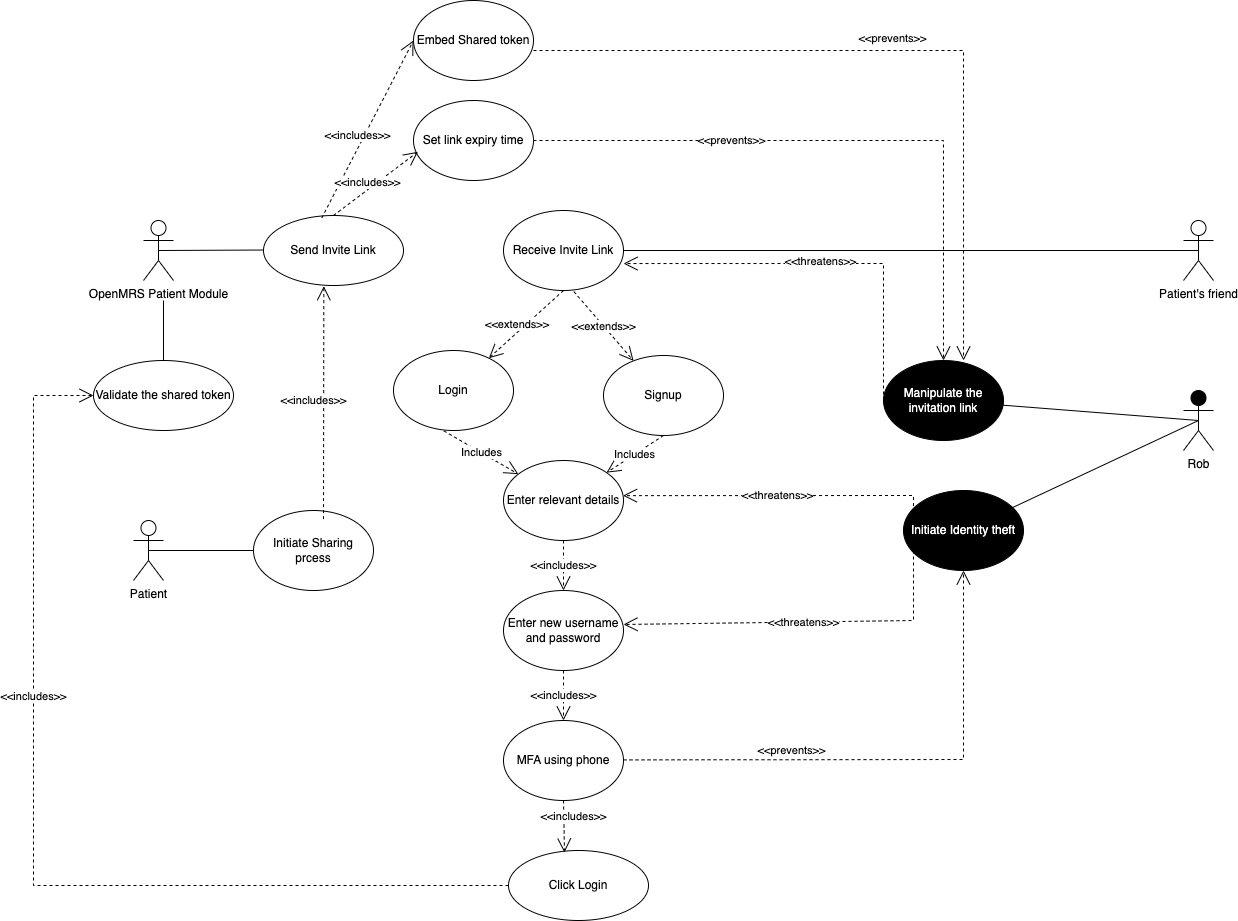

The diagram above was exported from draw.io. Its source (the exported page's mxGraphModel, read from the mxfile embedded in the PNG):
<mxGraphModel dx="2222" dy="1829" grid="1" gridSize="10" guides="1" tooltips="1" connect="1" arrows="1" fold="1" page="1" pageScale="1" pageWidth="850" pageHeight="1100" math="0" shadow="0">
  <root>
    <mxCell id="0" />
    <mxCell id="1" parent="0" />
    <mxCell id="_iwjs-DijUTAnCLsvJNr-2" value="Patient" style="shape=umlActor;verticalLabelPosition=bottom;verticalAlign=top;html=1;outlineConnect=0;" parent="1" vertex="1">
      <mxGeometry x="50" y="390" width="30" height="60" as="geometry" />
    </mxCell>
    <mxCell id="_iwjs-DijUTAnCLsvJNr-10" value="Initiate Sharing prcess" style="ellipse;whiteSpace=wrap;html=1;" parent="1" vertex="1">
      <mxGeometry x="170" y="380" width="120" height="80" as="geometry" />
    </mxCell>
    <mxCell id="_iwjs-DijUTAnCLsvJNr-12" value="" style="endArrow=none;html=1;rounded=0;exitX=0.5;exitY=0.5;exitDx=0;exitDy=0;exitPerimeter=0;entryX=0;entryY=0.5;entryDx=0;entryDy=0;" parent="1" source="_iwjs-DijUTAnCLsvJNr-2" target="_iwjs-DijUTAnCLsvJNr-10" edge="1">
      <mxGeometry width="50" height="50" relative="1" as="geometry">
        <mxPoint x="400" y="350" as="sourcePoint" />
        <mxPoint x="160" y="290" as="targetPoint" />
      </mxGeometry>
    </mxCell>
    <mxCell id="_iwjs-DijUTAnCLsvJNr-14" value="Rob" style="shape=umlActor;verticalLabelPosition=bottom;verticalAlign=top;html=1;outlineConnect=0;fillColor=#000000;" parent="1" vertex="1">
      <mxGeometry x="1100" y="260" width="30" height="60" as="geometry" />
    </mxCell>
    <mxCell id="_iwjs-DijUTAnCLsvJNr-15" value="Receive Invite Link" style="ellipse;whiteSpace=wrap;html=1;" parent="1" vertex="1">
      <mxGeometry x="420" y="80" width="120" height="80" as="geometry" />
    </mxCell>
    <mxCell id="_iwjs-DijUTAnCLsvJNr-16" value="Manipulate the invitation link" style="ellipse;whiteSpace=wrap;html=1;fillColor=#000000;fontColor=#FFFFFF;" parent="1" vertex="1">
      <mxGeometry x="800" y="230" width="120" height="80" as="geometry" />
    </mxCell>
    <mxCell id="_iwjs-DijUTAnCLsvJNr-18" value="&amp;lt;&amp;lt;includes&amp;gt;&amp;gt;" style="endArrow=open;endSize=12;dashed=1;html=1;rounded=0;exitX=1;exitY=0;exitDx=0;exitDy=0;entryX=0.431;entryY=1.01;entryDx=0;entryDy=0;entryPerimeter=0;" parent="1" target="_iwjs-DijUTAnCLsvJNr-37" edge="1">
      <mxGeometry x="0.0185" y="10" width="160" relative="1" as="geometry">
        <mxPoint x="239.9964068711932" y="388.6357287525379" as="sourcePoint" />
        <mxPoint x="242.07" y="154.99999999999991" as="targetPoint" />
        <mxPoint as="offset" />
      </mxGeometry>
    </mxCell>
    <mxCell id="_iwjs-DijUTAnCLsvJNr-19" value="&amp;lt;&amp;lt;threatens&amp;gt;&amp;gt;" style="endArrow=open;endSize=12;dashed=1;html=1;rounded=0;exitX=0;exitY=0.5;exitDx=0;exitDy=0;entryX=1;entryY=0.663;entryDx=0;entryDy=0;entryPerimeter=0;" parent="1" source="_iwjs-DijUTAnCLsvJNr-16" target="_iwjs-DijUTAnCLsvJNr-15" edge="1">
      <mxGeometry x="0.0048" y="-1" width="160" relative="1" as="geometry">
        <mxPoint x="330" y="320" as="sourcePoint" />
        <mxPoint x="490" y="320" as="targetPoint" />
        <Array as="points">
          <mxPoint x="800" y="133" />
        </Array>
        <mxPoint y="-1" as="offset" />
      </mxGeometry>
    </mxCell>
    <mxCell id="_iwjs-DijUTAnCLsvJNr-23" value="" style="endArrow=none;html=1;rounded=0;entryX=0.5;entryY=0.5;entryDx=0;entryDy=0;entryPerimeter=0;" parent="1" source="_iwjs-DijUTAnCLsvJNr-16" target="_iwjs-DijUTAnCLsvJNr-14" edge="1">
      <mxGeometry width="50" height="50" relative="1" as="geometry">
        <mxPoint x="710" y="360" as="sourcePoint" />
        <mxPoint x="760" y="310" as="targetPoint" />
      </mxGeometry>
    </mxCell>
    <mxCell id="_iwjs-DijUTAnCLsvJNr-24" value="Enter relevant details" style="ellipse;whiteSpace=wrap;html=1;" parent="1" vertex="1">
      <mxGeometry x="420" y="330" width="120" height="80" as="geometry" />
    </mxCell>
    <mxCell id="_iwjs-DijUTAnCLsvJNr-25" value="&amp;lt;&amp;lt;includes&amp;gt;&amp;gt;" style="endArrow=open;endSize=12;dashed=1;html=1;rounded=0;exitX=0.5;exitY=1;exitDx=0;exitDy=0;" parent="1" source="ZmaKD0K6qxUShYGdoeKL-6" edge="1">
      <mxGeometry width="160" relative="1" as="geometry">
        <mxPoint x="360" y="350" as="sourcePoint" />
        <mxPoint x="360" y="260" as="targetPoint" />
      </mxGeometry>
    </mxCell>
    <mxCell id="_iwjs-DijUTAnCLsvJNr-26" value="Enter new username and password" style="ellipse;whiteSpace=wrap;html=1;" parent="1" vertex="1">
      <mxGeometry x="420" y="460" width="120" height="80" as="geometry" />
    </mxCell>
    <mxCell id="_iwjs-DijUTAnCLsvJNr-27" value="&amp;lt;&amp;lt;includes&amp;gt;&amp;gt;" style="endArrow=open;endSize=12;dashed=1;html=1;rounded=0;exitX=0.5;exitY=1;exitDx=0;exitDy=0;entryX=0.5;entryY=0;entryDx=0;entryDy=0;" parent="1" source="_iwjs-DijUTAnCLsvJNr-24" target="_iwjs-DijUTAnCLsvJNr-26" edge="1">
      <mxGeometry width="160" relative="1" as="geometry">
        <mxPoint x="429.5" y="410" as="sourcePoint" />
        <mxPoint x="430" y="450" as="targetPoint" />
        <mxPoint as="offset" />
      </mxGeometry>
    </mxCell>
    <mxCell id="_iwjs-DijUTAnCLsvJNr-29" value="MFA using phone" style="ellipse;whiteSpace=wrap;html=1;" parent="1" vertex="1">
      <mxGeometry x="420" y="590" width="120" height="80" as="geometry" />
    </mxCell>
    <mxCell id="_iwjs-DijUTAnCLsvJNr-30" value="&amp;lt;&amp;lt;includes&amp;gt;&amp;gt;" style="endArrow=open;endSize=12;dashed=1;html=1;rounded=0;exitX=0.5;exitY=1;exitDx=0;exitDy=0;entryX=0.5;entryY=0;entryDx=0;entryDy=0;" parent="1" target="_iwjs-DijUTAnCLsvJNr-29" edge="1" source="_iwjs-DijUTAnCLsvJNr-26">
      <mxGeometry width="160" relative="1" as="geometry">
        <mxPoint x="420" y="470" as="sourcePoint" />
        <mxPoint x="420" y="500" as="targetPoint" />
      </mxGeometry>
    </mxCell>
    <mxCell id="_iwjs-DijUTAnCLsvJNr-34" value="OpenMRS Patient Module" style="shape=umlActor;verticalLabelPosition=bottom;verticalAlign=top;html=1;" parent="1" vertex="1">
      <mxGeometry x="60" y="90" width="30" height="60" as="geometry" />
    </mxCell>
    <mxCell id="_iwjs-DijUTAnCLsvJNr-37" value="Send Invite Link" style="ellipse;whiteSpace=wrap;html=1;" parent="1" vertex="1">
      <mxGeometry x="180" y="85" width="140" height="70" as="geometry" />
    </mxCell>
    <mxCell id="_iwjs-DijUTAnCLsvJNr-38" value="" style="endArrow=none;html=1;rounded=0;entryX=0;entryY=0.286;entryDx=0;entryDy=0;entryPerimeter=0;exitX=0.5;exitY=0.5;exitDx=0;exitDy=0;exitPerimeter=0;" parent="1" source="_iwjs-DijUTAnCLsvJNr-34" edge="1">
      <mxGeometry width="50" height="50" relative="1" as="geometry">
        <mxPoint x="70" y="119.5" as="sourcePoint" />
        <mxPoint x="180" y="119.51999999999998" as="targetPoint" />
      </mxGeometry>
    </mxCell>
    <mxCell id="_iwjs-DijUTAnCLsvJNr-40" value="&amp;lt;&amp;lt;prevents&amp;gt;&amp;gt;" style="endArrow=open;endSize=12;dashed=1;html=1;rounded=0;entryX=0.417;entryY=-0.012;entryDx=0;entryDy=0;entryPerimeter=0;exitX=1;exitY=0.625;exitDx=0;exitDy=0;exitPerimeter=0;" parent="1" source="_iwjs-DijUTAnCLsvJNr-52" edge="1">
      <mxGeometry x="-0.0289" y="12" width="160" relative="1" as="geometry">
        <mxPoint x="670.0000000000005" y="-40.00000000000023" as="sourcePoint" />
        <mxPoint x="880.0400000000004" y="229.99999999999997" as="targetPoint" />
        <Array as="points">
          <mxPoint x="880" y="-80" />
        </Array>
        <mxPoint as="offset" />
      </mxGeometry>
    </mxCell>
    <mxCell id="_iwjs-DijUTAnCLsvJNr-41" value="Click Login" style="ellipse;whiteSpace=wrap;html=1;" parent="1" vertex="1">
      <mxGeometry x="425" y="720" width="140" height="70" as="geometry" />
    </mxCell>
    <mxCell id="_iwjs-DijUTAnCLsvJNr-43" value="&amp;lt;&amp;lt;includes&amp;gt;&amp;gt;" style="endArrow=open;endSize=12;dashed=1;html=1;rounded=0;exitX=0.5;exitY=1;exitDx=0;exitDy=0;entryX=0.4;entryY=0.029;entryDx=0;entryDy=0;entryPerimeter=0;" parent="1" source="_iwjs-DijUTAnCLsvJNr-29" target="_iwjs-DijUTAnCLsvJNr-41" edge="1">
      <mxGeometry x="-0.3567" y="10" width="160" relative="1" as="geometry">
        <mxPoint x="430" y="480" as="sourcePoint" />
        <mxPoint x="430" y="520" as="targetPoint" />
        <mxPoint as="offset" />
      </mxGeometry>
    </mxCell>
    <mxCell id="_iwjs-DijUTAnCLsvJNr-46" value="&amp;lt;&amp;lt;includes&amp;gt;&amp;gt;" style="endArrow=open;endSize=12;dashed=1;html=1;rounded=0;exitX=0.416;exitY=0.036;exitDx=0;exitDy=0;exitPerimeter=0;entryX=0;entryY=0.5;entryDx=0;entryDy=0;" parent="1" source="_iwjs-DijUTAnCLsvJNr-37" target="_iwjs-DijUTAnCLsvJNr-52" edge="1">
      <mxGeometry x="-0.1098" y="6" width="160" relative="1" as="geometry">
        <mxPoint x="240" y="80" as="sourcePoint" />
        <mxPoint x="300" y="40" as="targetPoint" />
        <mxPoint as="offset" />
      </mxGeometry>
    </mxCell>
    <mxCell id="_iwjs-DijUTAnCLsvJNr-49" value="&amp;lt;&amp;lt;threatens&amp;gt;&amp;gt;" style="endArrow=open;endSize=12;dashed=1;html=1;rounded=0;entryX=1;entryY=0.5;entryDx=0;entryDy=0;" parent="1" edge="1" source="_iwjs-DijUTAnCLsvJNr-44">
      <mxGeometry width="160" relative="1" as="geometry">
        <mxPoint x="819.9988222178731" y="390.0028392922035" as="sourcePoint" />
        <mxPoint x="539.4999999999914" y="365.15" as="targetPoint" />
        <Array as="points">
          <mxPoint x="830" y="380" />
          <mxPoint x="830" y="365" />
        </Array>
      </mxGeometry>
    </mxCell>
    <mxCell id="_iwjs-DijUTAnCLsvJNr-50" value="&amp;lt;&amp;lt;threatens&amp;gt;&amp;gt;" style="endArrow=open;endSize=12;dashed=1;html=1;rounded=0;" parent="1" edge="1">
      <mxGeometry width="160" relative="1" as="geometry">
        <mxPoint x="830" y="420" as="sourcePoint" />
        <mxPoint x="540.0027935674786" y="493.9886284592924" as="targetPoint" />
        <Array as="points">
          <mxPoint x="830" y="460" />
          <mxPoint x="830" y="490" />
        </Array>
      </mxGeometry>
    </mxCell>
    <mxCell id="_iwjs-DijUTAnCLsvJNr-52" value="Embed Shared token" style="ellipse;whiteSpace=wrap;html=1;" parent="1" vertex="1">
      <mxGeometry x="330" y="-130" width="120" height="80" as="geometry" />
    </mxCell>
    <mxCell id="_iwjs-DijUTAnCLsvJNr-55" value="Set link expiry time" style="ellipse;whiteSpace=wrap;html=1;" parent="1" vertex="1">
      <mxGeometry x="330" y="-30" width="120" height="80" as="geometry" />
    </mxCell>
    <mxCell id="_iwjs-DijUTAnCLsvJNr-56" value="&amp;lt;&amp;lt;includes&amp;gt;&amp;gt;" style="endArrow=open;endSize=12;dashed=1;html=1;rounded=0;exitX=0.5;exitY=0;exitDx=0;exitDy=0;entryX=0.037;entryY=0.641;entryDx=0;entryDy=0;entryPerimeter=0;" parent="1" source="_iwjs-DijUTAnCLsvJNr-37" target="_iwjs-DijUTAnCLsvJNr-55" edge="1">
      <mxGeometry x="-0.1098" y="6" width="160" relative="1" as="geometry">
        <mxPoint x="248" y="98" as="sourcePoint" />
        <mxPoint x="375" y="-18" as="targetPoint" />
        <mxPoint as="offset" />
      </mxGeometry>
    </mxCell>
    <mxCell id="_iwjs-DijUTAnCLsvJNr-57" value="Validate the shared token" style="ellipse;whiteSpace=wrap;html=1;" parent="1" vertex="1">
      <mxGeometry x="10" y="230" width="140" height="70" as="geometry" />
    </mxCell>
    <mxCell id="_iwjs-DijUTAnCLsvJNr-58" value="&amp;lt;&amp;lt;includes&amp;gt;&amp;gt;" style="endArrow=open;endSize=12;dashed=1;html=1;rounded=0;exitX=0;exitY=0.5;exitDx=0;exitDy=0;" parent="1" source="_iwjs-DijUTAnCLsvJNr-41" target="_iwjs-DijUTAnCLsvJNr-57" edge="1">
      <mxGeometry x="0.2981" width="160" relative="1" as="geometry">
        <mxPoint x="440" y="770" as="sourcePoint" />
        <mxPoint x="-50" y="770" as="targetPoint" />
        <Array as="points">
          <mxPoint x="-50" y="755" />
          <mxPoint x="-50" y="510" />
          <mxPoint x="-50" y="265" />
        </Array>
        <mxPoint y="1" as="offset" />
      </mxGeometry>
    </mxCell>
    <mxCell id="_iwjs-DijUTAnCLsvJNr-63" value="&amp;lt;&amp;lt;prevents&amp;gt;&amp;gt;" style="endArrow=open;endSize=12;dashed=1;html=1;rounded=0;entryX=0.5;entryY=1;entryDx=0;entryDy=0;" parent="1" edge="1" target="_iwjs-DijUTAnCLsvJNr-44">
      <mxGeometry x="-0.3661" y="9" width="160" relative="1" as="geometry">
        <mxPoint x="540" y="629.42" as="sourcePoint" />
        <mxPoint x="899.8925633695276" y="500.00002167644925" as="targetPoint" />
        <Array as="points">
          <mxPoint x="640" y="629.25" />
          <mxPoint x="700" y="629.25" />
          <mxPoint x="880" y="629" />
        </Array>
        <mxPoint as="offset" />
      </mxGeometry>
    </mxCell>
    <mxCell id="_iwjs-DijUTAnCLsvJNr-64" value="" style="endArrow=none;html=1;rounded=0;exitX=0.5;exitY=0;exitDx=0;exitDy=0;" parent="1" source="_iwjs-DijUTAnCLsvJNr-57" edge="1">
      <mxGeometry width="50" height="50" relative="1" as="geometry">
        <mxPoint x="158.71299943276108" y="255.86872665392093" as="sourcePoint" />
        <mxPoint x="80" y="170" as="targetPoint" />
      </mxGeometry>
    </mxCell>
    <mxCell id="_iwjs-DijUTAnCLsvJNr-65" value="&amp;lt;&amp;lt;prevents&amp;gt;&amp;gt;" style="endArrow=open;endSize=12;dashed=1;html=1;rounded=0;entryX=0.5;entryY=0;entryDx=0;entryDy=0;exitX=1;exitY=0.5;exitDx=0;exitDy=0;" parent="1" source="_iwjs-DijUTAnCLsvJNr-55" target="_iwjs-DijUTAnCLsvJNr-16" edge="1">
      <mxGeometry x="-0.3732" width="160" relative="1" as="geometry">
        <mxPoint x="480" y="49.44" as="sourcePoint" />
        <mxPoint x="660" y="190" as="targetPoint" />
        <Array as="points">
          <mxPoint x="860" y="10" />
        </Array>
        <mxPoint as="offset" />
      </mxGeometry>
    </mxCell>
    <mxCell id="_iwjs-DijUTAnCLsvJNr-67" value="" style="endArrow=none;html=1;rounded=0;entryX=0.5;entryY=0.5;entryDx=0;entryDy=0;entryPerimeter=0;" parent="1" target="_iwjs-DijUTAnCLsvJNr-14" edge="1" source="_iwjs-DijUTAnCLsvJNr-44">
      <mxGeometry width="50" height="50" relative="1" as="geometry">
        <mxPoint x="730" y="410" as="sourcePoint" />
        <mxPoint x="780" y="360" as="targetPoint" />
      </mxGeometry>
    </mxCell>
    <mxCell id="ZmaKD0K6qxUShYGdoeKL-1" value="Patient's friend" style="shape=umlActor;verticalLabelPosition=bottom;verticalAlign=top;html=1;outlineConnect=0;" vertex="1" parent="1">
      <mxGeometry x="1100" y="90" width="30" height="60" as="geometry" />
    </mxCell>
    <mxCell id="ZmaKD0K6qxUShYGdoeKL-2" value="" style="endArrow=none;html=1;rounded=0;entryX=0.5;entryY=0.5;entryDx=0;entryDy=0;entryPerimeter=0;exitX=1;exitY=0.5;exitDx=0;exitDy=0;" edge="1" parent="1" source="_iwjs-DijUTAnCLsvJNr-15" target="ZmaKD0K6qxUShYGdoeKL-1">
      <mxGeometry width="50" height="50" relative="1" as="geometry">
        <mxPoint x="550" y="110" as="sourcePoint" />
        <mxPoint x="440" y="340" as="targetPoint" />
      </mxGeometry>
    </mxCell>
    <mxCell id="_iwjs-DijUTAnCLsvJNr-44" value="Initiate Identity theft" style="ellipse;whiteSpace=wrap;html=1;fillColor=#000000;fontColor=#FFFFFF;" parent="1" vertex="1">
      <mxGeometry x="820" y="360" width="120" height="80" as="geometry" />
    </mxCell>
    <mxCell id="ZmaKD0K6qxUShYGdoeKL-8" value="Signup" style="ellipse;whiteSpace=wrap;html=1;" vertex="1" parent="1">
      <mxGeometry x="520" y="225" width="120" height="80" as="geometry" />
    </mxCell>
    <mxCell id="ZmaKD0K6qxUShYGdoeKL-9" value="&amp;lt;&amp;lt;extends&amp;gt;&amp;gt;" style="endArrow=open;endSize=12;dashed=1;html=1;rounded=0;exitX=0.586;exitY=1.013;exitDx=0;exitDy=0;exitPerimeter=0;" edge="1" parent="1" source="_iwjs-DijUTAnCLsvJNr-15" target="ZmaKD0K6qxUShYGdoeKL-8">
      <mxGeometry width="160" relative="1" as="geometry">
        <mxPoint x="440" y="240" as="sourcePoint" />
        <mxPoint x="370" y="270" as="targetPoint" />
      </mxGeometry>
    </mxCell>
    <mxCell id="ZmaKD0K6qxUShYGdoeKL-11" value="Includes" style="endArrow=open;endSize=12;dashed=1;html=1;rounded=0;exitX=0.42;exitY=1.005;exitDx=0;exitDy=0;exitPerimeter=0;" edge="1" parent="1" source="ZmaKD0K6qxUShYGdoeKL-6" target="_iwjs-DijUTAnCLsvJNr-24">
      <mxGeometry width="160" relative="1" as="geometry">
        <mxPoint x="350" y="310" as="sourcePoint" />
        <mxPoint x="510" y="310" as="targetPoint" />
      </mxGeometry>
    </mxCell>
    <mxCell id="ZmaKD0K6qxUShYGdoeKL-13" value="Includes" style="endArrow=open;endSize=12;dashed=1;html=1;rounded=0;exitX=0.5;exitY=1;exitDx=0;exitDy=0;" edge="1" parent="1" source="ZmaKD0K6qxUShYGdoeKL-8" target="_iwjs-DijUTAnCLsvJNr-24">
      <mxGeometry width="160" relative="1" as="geometry">
        <mxPoint x="470" y="400" as="sourcePoint" />
        <mxPoint x="630" y="400" as="targetPoint" />
      </mxGeometry>
    </mxCell>
    <mxCell id="ZmaKD0K6qxUShYGdoeKL-17" value="" style="endArrow=open;endSize=12;dashed=1;html=1;rounded=0;exitX=0.5;exitY=1;exitDx=0;exitDy=0;" edge="1" parent="1" source="_iwjs-DijUTAnCLsvJNr-15" target="ZmaKD0K6qxUShYGdoeKL-6">
      <mxGeometry width="160" relative="1" as="geometry">
        <mxPoint x="480" y="160" as="sourcePoint" />
        <mxPoint x="360" y="260" as="targetPoint" />
      </mxGeometry>
    </mxCell>
    <mxCell id="ZmaKD0K6qxUShYGdoeKL-6" value="Login" style="ellipse;whiteSpace=wrap;html=1;" vertex="1" parent="1">
      <mxGeometry x="310" y="220" width="120" height="80" as="geometry" />
    </mxCell>
    <mxCell id="ZmaKD0K6qxUShYGdoeKL-18" value="&lt;span style=&quot;color: rgb(0, 0, 0); font-family: Helvetica; font-size: 11px; font-style: normal; font-variant-ligatures: normal; font-variant-caps: normal; font-weight: 400; letter-spacing: normal; orphans: 2; text-align: center; text-indent: 0px; text-transform: none; widows: 2; word-spacing: 0px; -webkit-text-stroke-width: 0px; background-color: rgb(255, 255, 255); text-decoration-thickness: initial; text-decoration-style: initial; text-decoration-color: initial; float: none; display: inline !important;&quot;&gt;&amp;lt;&amp;lt;extends&amp;gt;&amp;gt;&lt;/span&gt;" style="text;whiteSpace=wrap;html=1;" vertex="1" parent="1">
      <mxGeometry x="400" y="180" width="100" height="40" as="geometry" />
    </mxCell>
  </root>
</mxGraphModel>